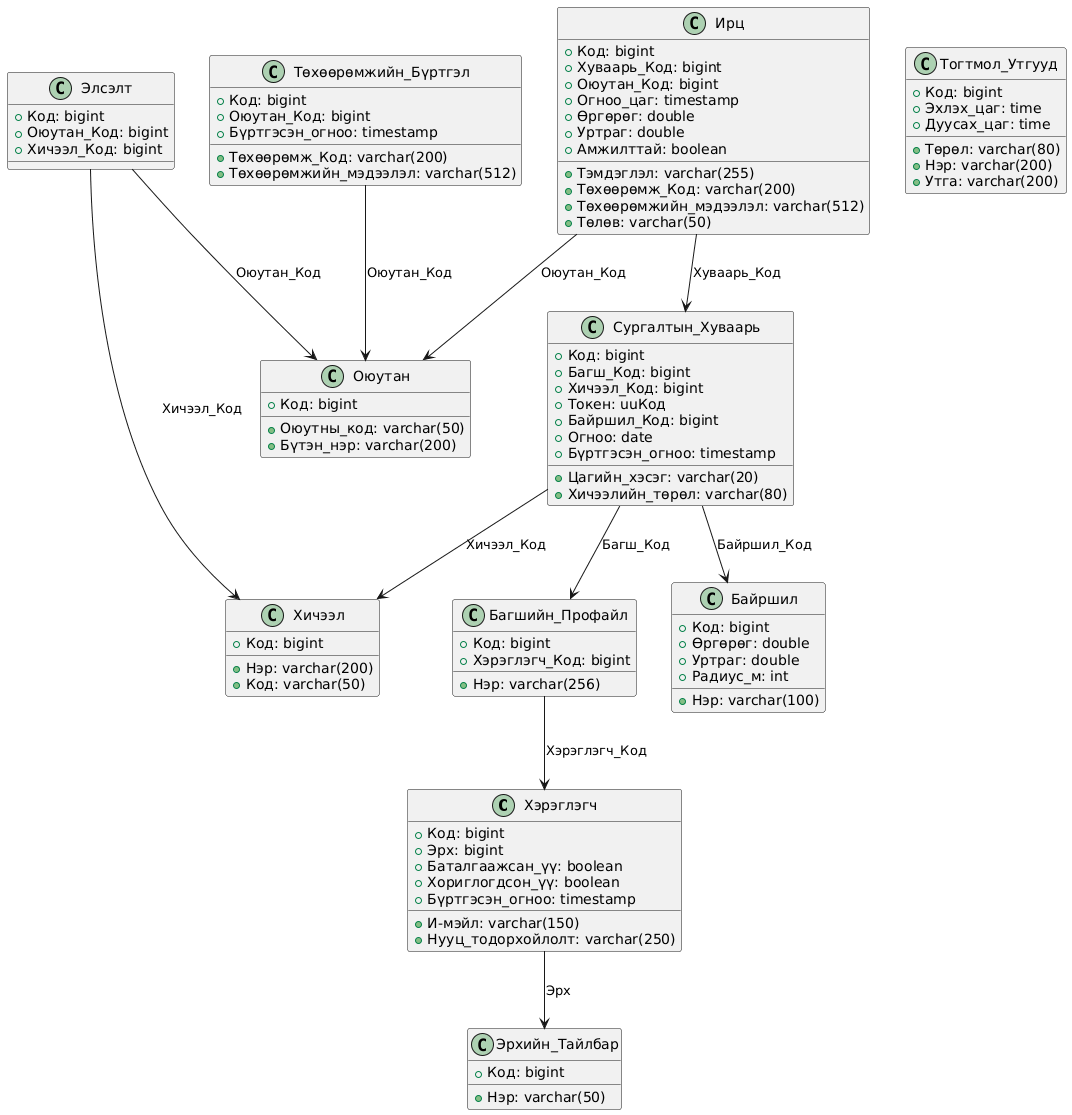

The diagram above was rendered by PlantUML. Its source (embedded in the PNG):
@startuml
' Tables as classes with Mongolian attribute names
class Хэрэглэгч {
    +Код: bigint
    +И-мэйл: varchar(150)
    +Эрх: bigint
    +Баталгаажсан_үү: boolean
    +Хориглогдсон_үү: boolean
    +Бүртгэсэн_огноо: timestamp
    +Нууц_тодорхойлолт: varchar(250)
}

class Эрхийн_Тайлбар {
    +Код: bigint
    +Нэр: varchar(50)
}

class Оюутан {
    +Код: bigint
    +Оюутны_код: varchar(50)
    +Бүтэн_нэр: varchar(200)
}

class Багшийн_Профайл {
    +Код: bigint
    +Хэрэглэгч_Код: bigint
    +Нэр: varchar(256)
}

class Хичээл {
    +Код: bigint
    +Нэр: varchar(200)
    +Код: varchar(50)
}

class Сургалтын_Хуваарь {
    +Код: bigint
    +Багш_Код: bigint
    +Хичээл_Код: bigint
    +Токен: uuКод
    +Байршил_Код: bigint
    +Огноо: date
    +Бүртгэсэн_огноо: timestamp
    +Цагийн_хэсэг: varchar(20)
    +Хичээлийн_төрөл: varchar(80)
}

class Ирц {
    +Код: bigint
    +Хуваарь_Код: bigint
    +Оюутан_Код: bigint
    +Огноо_цаг: timestamp
    +Өргөрөг: double
    +Уртраг: double
    +Амжилттай: boolean
    +Тэмдэглэл: varchar(255)
    +Төхөөрөмж_Код: varchar(200)
    +Төхөөрөмжийн_мэдээлэл: varchar(512)
    +Төлөв: varchar(50)
}

class Элсэлт {
    +Код: bigint
    +Оюутан_Код: bigint
    +Хичээл_Код: bigint
}

class Байршил {
    +Код: bigint
    +Нэр: varchar(100)
    +Өргөрөг: double
    +Уртраг: double
    +Радиус_м: int
}

class Төхөөрөмжийн_Бүртгэл {
    +Код: bigint
    +Оюутан_Код: bigint
    +Төхөөрөмж_Код: varchar(200)
    +Төхөөрөмжийн_мэдээлэл: varchar(512)
    +Бүртгэсэн_огноо: timestamp
}

class Тогтмол_Утгууд {
    +Код: bigint
    +Төрөл: varchar(80)
    +Нэр: varchar(200)
    +Утга: varchar(200)
    +Эхлэх_цаг: time
    +Дуусах_цаг: time
}

' Relationships (foreign keys)
Хэрэглэгч --> Эрхийн_Тайлбар : Эрх
Багшийн_Профайл --> Хэрэглэгч : Хэрэглэгч_Код
Сургалтын_Хуваарь --> Багшийн_Профайл : Багш_Код
Сургалтын_Хуваарь --> Хичээл : Хичээл_Код
Сургалтын_Хуваарь --> Байршил : Байршил_Код
Ирц --> Сургалтын_Хуваарь : Хуваарь_Код
Ирц --> Оюутан : Оюутан_Код
Элсэлт --> Оюутан : Оюутан_Код
Элсэлт --> Хичээл : Хичээл_Код
Төхөөрөмжийн_Бүртгэл --> Оюутан : Оюутан_Код
@enduml